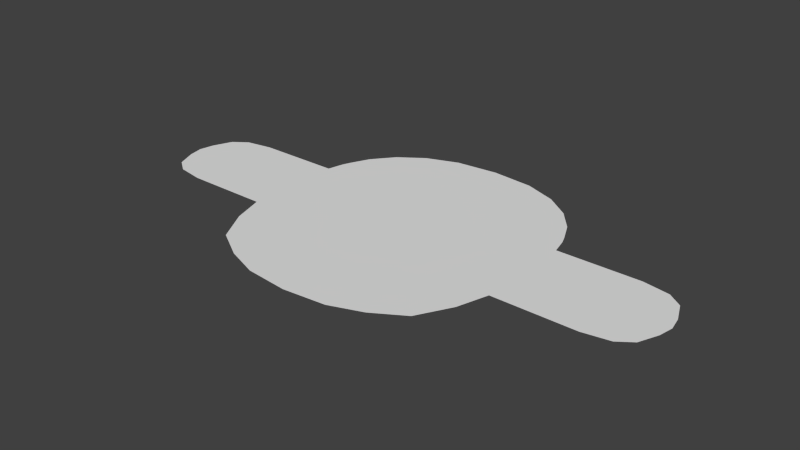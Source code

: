 # Source: person00.blend  (saved by Blender 2.68.0; exported with 4.5.12 LTS)
import bpy
from mathutils import Matrix  # noqa: F401  (used for matrix-valued properties, if any)

bpy.ops.wm.read_factory_settings(use_empty=True)
scene = bpy.context.scene
scene.name = 'Scene'

# ---- collections
col_collection_1 = bpy.data.collections.new('Collection 1'); scene.collection.children.link(col_collection_1)

# ---- world
world_world = bpy.data.worlds.new('World'); scene.world = world_world
world_world.color = (0.05088, 0.05088, 0.05088)
world_world.use_sun_shadow = False
world_world.sun_shadow_jitter_overblur = 0.0
world_world.cycles.sampling_method = 'MANUAL'
world_world.cycles.sample_map_resolution = 256

# ---- meshes
me_grid = bpy.data.meshes.new('Grid')
me_grid.from_pydata([(0.7153, -0.7666, 0.0), (0.904, -0.3333, 0.0), (0.6786, -0.2722, 0.0), (0.904, 0.3333, 0.0), (0.7153, 0.3333, 0.0), (0.6769, 0.7723, 0.0), (1.471, 0.3333, 0.0), (1.471, -0.3333, 0.0), (0.2895, -0.9725, 0.0), (0.508, -0.8925, 0.0), (0.2725, -0.3078, 0.0), (0.4655, -0.2144, 0.0), (0.2895, 0.3333, 0.0), (0.508, 0.3333, 0.0), (0.2895, 0.9725, 0.0), (0.508, 0.8925, 0.0), (0.8394, -0.5442, 0.0), (0.7953, 0.6281, 0.0), (0.9358, 2.98e-08, 0.0), (0.7153, 2.98e-08, 0.0), (1.471, 2.98e-08, 0.0), (0.2895, 2.98e-08, 0.0), (0.5122, 0.02124, 0.0), (0.6297, -0.4399, 0.0), (0.2895, -0.6529, 0.0), (0.4867, -0.563, 0.0), (0.8717, -0.4388, 0.0), (0.6764, 0.5429, 0.0), (0.2329, 0.6671, 0.0), (0.4443, 0.5705, 0.0), (0.8788, 0.4416, 0.0), (0.0, -1.0, 0.0), (0.0, -0.3333, 0.0), (0.0, 0.3333, 0.0), (0.0, 1.0, 0.0), (0.0, 2.98e-08, 0.0), (0.0, -0.6667, 0.0), (0.0, 0.6667, 0.0), (0.0, 0.8333, 0.0), (0.2895, 0.8127, 0.0), (0.508, 0.7527, 0.0), (0.6162, 0.6654, 0.0), (0.857, 0.4972, 0.0), (1.651, 0.3024, 0.0), (1.651, -0.3024, 0.0), (1.666, 0.002048, 0.0), (1.748, 0.2323, 0.0), (1.748, -0.2323, 0.0), (1.823, 2.98e-08, 0.0), (0.9288, 0.1667, 0.0), (1.471, 0.1585, 0.0), (0.0, 0.1667, 0.0), (0.2895, 0.1667, 0.0), (0.5101, 0.1773, 0.0), (0.7153, 0.1667, 0.0), (1.623, 0.1335, 0.0), (1.804, 0.09872, 0.0), (0.6969, -0.1361, 0.0), (0.9288, -0.1667, 0.0), (1.471, -0.1544, 0.0), (0.0, -0.1667, 0.0), (0.281, -0.1539, 0.0), (0.4889, -0.09658, 0.0), (1.615, -0.1238, 0.0), (1.804, -0.09872, 0.0)], [], [(25, 23, 2, 11), (42, 17, 5, 41), (54, 49, 3, 4), (53, 54, 4, 13), (23, 26, 1, 2), (40, 41, 5, 15), (58, 1, 7, 59), (36, 24, 10, 32), (24, 25, 11, 10), (51, 52, 12, 33), (52, 53, 13, 12), (38, 39, 14, 34), (39, 40, 15, 14), (57, 58, 18, 19), (62, 57, 19, 22), (49, 18, 20, 50), (60, 61, 21, 35), (61, 62, 22, 21), (9, 0, 23, 25), (0, 16, 26, 23), (31, 8, 24, 36), (8, 9, 25, 24), (3, 30, 27, 4), (13, 4, 27, 29), (33, 12, 28, 37), (12, 13, 29, 28), (30, 42, 41, 27), (29, 27, 41, 40), (37, 28, 39, 38), (28, 29, 40, 39), (59, 7, 44, 63), (50, 20, 45, 55), (63, 44, 47, 64), (55, 45, 48, 56), (19, 18, 49, 54), (22, 19, 54, 53), (35, 21, 52, 51), (21, 22, 53, 52), (3, 49, 50, 6), (6, 50, 55, 43), (43, 55, 56, 46), (18, 58, 59, 20), (2, 1, 58, 57), (11, 2, 57, 62), (32, 10, 61, 60), (10, 11, 62, 61), (20, 59, 63, 45), (45, 63, 64, 48)])
_ca = me_grid.color_attributes.new('Col', 'BYTE_COLOR', 'CORNER')
_ca.data.foreach_set('color', [0.07619, 0.05781, 0.04667, 1.0, 0.07619, 0.05781, 0.04667, 1.0, 0.07619, 0.05781, 0.04667, 1.0, 0.07619, 0.05781, 0.04667, 1.0, 0.2961, 0.1912, 0.1329, 1.0, 0.2961, 0.1912, 0.1329, 1.0, 0.2961, 0.1912, 0.1329, 1.0, 0.2961, 0.1912, 0.1329, 1.0, 0.06301, 0.04817, 0.03955, 1.0, 0.06301, 0.04817, 0.03955, 1.0, 0.06301, 0.04817, 0.03955, 1.0, 0.06301, 0.04817, 0.03955, 1.0, 0.07619, 0.05781, 0.04667, 1.0, 0.07619, 0.05781, 0.04667, 1.0, 0.07619, 0.05781, 0.04667, 1.0, 0.07619, 0.05781, 0.04667, 1.0, 0.06301, 0.04817, 0.03955, 1.0, 0.06301, 0.04817, 0.03955, 1.0, 0.06301, 0.04817, 0.03955, 1.0, 0.06301, 0.04817, 0.03955, 1.0, 0.2961, 0.1912, 0.1329, 1.0, 0.2961, 0.1912, 0.1329, 1.0, 0.2961, 0.1912, 0.1329, 1.0, 0.2961, 0.1912, 0.1329, 1.0, 0.8308, 0.8308, 0.8308, 1.0, 0.8308, 0.8308, 0.8308, 1.0, 0.8308, 0.8308, 0.8308, 1.0, 0.8308, 0.8308, 0.8308, 1.0, 0.07619, 0.05781, 0.04667, 1.0, 0.07619, 0.05781, 0.04667, 1.0, 0.07619, 0.05781, 0.04667, 1.0, 0.07619, 0.05781, 0.04667, 1.0, 0.07619, 0.05781, 0.04667, 1.0, 0.07619, 0.05781, 0.04667, 1.0, 0.07619, 0.05781, 0.04667, 1.0, 0.07619, 0.05781, 0.04667, 1.0, 0.1746, 0.1329, 0.1046, 1.0, 0.1779, 0.1356, 0.107, 1.0, 0.1779, 0.1356, 0.107, 1.0, 0.1714, 0.1301, 0.1046, 1.0, 0.1248, 0.09531, 0.07619, 1.0, 0.1248, 0.09531, 0.07619, 1.0, 0.1248, 0.09531, 0.07619, 1.0, 0.1248, 0.09531, 0.07619, 1.0, 0.2961, 0.1912, 0.1329, 1.0, 0.2961, 0.1912, 0.1329, 1.0, 0.2961, 0.1912, 0.1329, 1.0, 0.2961, 0.1912, 0.1329, 1.0, 0.2961, 0.1912, 0.1329, 1.0, 0.2961, 0.1912, 0.1329, 1.0, 0.2961, 0.1912, 0.1329, 1.0, 0.2961, 0.1912, 0.1329, 1.0, 0.06301, 0.04817, 0.03955, 1.0, 0.06301, 0.04817, 0.03955, 1.0, 0.06301, 0.04817, 0.03955, 1.0, 0.06301, 0.04817, 0.03955, 1.0, 0.07619, 0.05781, 0.04667, 1.0, 0.07619, 0.05781, 0.04667, 1.0, 0.07619, 0.05781, 0.04667, 1.0, 0.07619, 0.05781, 0.04667, 1.0, 1.0, 1.0, 1.0, 1.0, 1.0, 1.0, 1.0, 1.0, 1.0, 1.0, 1.0, 1.0, 1.0, 1.0, 1.0, 1.0, 0.1248, 0.09531, 0.07619, 1.0, 0.1248, 0.09531, 0.07619, 1.0, 0.1248, 0.09531, 0.07619, 1.0, 0.1248, 0.09531, 0.07619, 1.0, 0.1248, 0.09531, 0.07619, 1.0, 0.1248, 0.09531, 0.07619, 1.0, 0.1248, 0.09531, 0.07619, 1.0, 0.1248, 0.09531, 0.07619, 1.0, 0.06301, 0.04817, 0.03955, 1.0, 0.06301, 0.04817, 0.03955, 1.0, 0.06301, 0.04817, 0.03955, 1.0, 0.06301, 0.04817, 0.03955, 1.0, 0.06301, 0.04817, 0.03955, 1.0, 0.06301, 0.04817, 0.03955, 1.0, 0.06301, 0.04817, 0.03955, 1.0, 0.06301, 0.04817, 0.03955, 1.0, 0.06301, 0.04817, 0.03955, 1.0, 0.06301, 0.04817, 0.03955, 1.0, 0.06301, 0.04817, 0.03955, 1.0, 0.06301, 0.04817, 0.03955, 1.0, 0.06301, 0.04817, 0.03955, 1.0, 0.06301, 0.04817, 0.03955, 1.0, 0.06301, 0.04817, 0.03955, 1.0, 0.06301, 0.04817, 0.03955, 1.0, 0.3005, 0.1946, 0.1356, 1.0, 0.2961, 0.1912, 0.1329, 1.0, 0.2961, 0.1912, 0.1329, 1.0, 0.2961, 0.1912, 0.1329, 1.0, 0.5089, 0.3231, 0.2232, 1.0, 0.5089, 0.3231, 0.2232, 1.0, 0.5089, 0.3231, 0.2232, 1.0, 0.5089, 0.3231, 0.2232, 1.0, 0.624, 0.3968, 0.2747, 1.0, 0.624, 0.3968, 0.2747, 1.0, 0.624, 0.3968, 0.2747, 1.0, 0.624, 0.3968, 0.2747, 1.0, 0.5089, 0.3231, 0.2232, 1.0, 0.5089, 0.3231, 0.2232, 1.0, 0.5089, 0.3231, 0.2232, 1.0, 0.5089, 0.3231, 0.2232, 1.0, 0.2961, 0.1912, 0.1329, 1.0, 0.2961, 0.1912, 0.1329, 1.0, 0.2961, 0.1912, 0.1329, 1.0, 0.2961, 0.1912, 0.1329, 1.0, 0.5089, 0.3231, 0.2232, 1.0, 0.5089, 0.3231, 0.2232, 1.0, 0.5089, 0.3231, 0.2232, 1.0, 0.5089, 0.3231, 0.2232, 1.0, 0.5089, 0.3231, 0.2232, 1.0, 0.5089, 0.3231, 0.2232, 1.0, 0.5089, 0.3231, 0.2232, 1.0, 0.5089, 0.3231, 0.2232, 1.0, 0.5089, 0.3231, 0.2232, 1.0, 0.5089, 0.3231, 0.2232, 1.0, 0.5089, 0.3231, 0.2232, 1.0, 0.5089, 0.3231, 0.2232, 1.0, 0.8308, 0.8308, 0.8308, 1.0, 0.8308, 0.8308, 0.8308, 1.0, 0.8308, 0.8308, 0.8308, 1.0, 0.8308, 0.8308, 0.8308, 1.0, 1.0, 1.0, 1.0, 1.0, 1.0, 1.0, 1.0, 1.0, 1.0, 1.0, 1.0, 1.0, 1.0, 1.0, 1.0, 1.0, 0.8308, 0.8308, 0.8308, 1.0, 0.8308, 0.8308, 0.8308, 1.0, 0.8308, 0.8308, 0.8308, 1.0, 0.8308, 0.8308, 0.8308, 1.0, 0.8308, 0.8308, 0.8308, 1.0, 0.8308, 0.8308, 0.8308, 1.0, 0.8308, 0.8308, 0.8308, 1.0, 0.8308, 0.8308, 0.8308, 1.0, 0.06301, 0.04817, 0.03955, 1.0, 0.06301, 0.04817, 0.03955, 1.0, 0.06301, 0.04817, 0.03955, 1.0, 0.06301, 0.04817, 0.03955, 1.0, 0.07619, 0.05781, 0.04667, 1.0, 0.07619, 0.05781, 0.04667, 1.0, 0.07619, 0.05781, 0.04667, 1.0, 0.07619, 0.05781, 0.04667, 1.0, 0.1779, 0.1356, 0.107, 1.0, 0.1779, 0.1356, 0.107, 1.0, 0.1779, 0.1356, 0.107, 1.0, 0.1746, 0.1329, 0.1046, 1.0, 0.1248, 0.09531, 0.07619, 1.0, 0.1248, 0.09531, 0.07619, 1.0, 0.1248, 0.09531, 0.07619, 1.0, 0.1248, 0.09531, 0.07619, 1.0, 0.8308, 0.8308, 0.8308, 1.0, 0.8308, 0.8308, 0.8308, 1.0, 0.8308, 0.8308, 0.8308, 1.0, 0.8308, 0.8308, 0.8308, 1.0, 0.8308, 0.8308, 0.8308, 1.0, 0.8308, 0.8308, 0.8308, 1.0, 0.8308, 0.8308, 0.8308, 1.0, 0.8308, 0.8308, 0.8308, 1.0, 0.8308, 0.8308, 0.8308, 1.0, 0.8308, 0.8308, 0.8308, 1.0, 0.8308, 0.8308, 0.8308, 1.0, 0.8308, 0.8308, 0.8308, 1.0, 1.0, 1.0, 1.0, 1.0, 1.0, 1.0, 1.0, 1.0, 1.0, 1.0, 1.0, 1.0, 1.0, 1.0, 1.0, 1.0, 0.06301, 0.04817, 0.03955, 1.0, 0.06301, 0.04817, 0.03955, 1.0, 0.06301, 0.04817, 0.03955, 1.0, 0.06301, 0.04817, 0.03955, 1.0, 0.07619, 0.05781, 0.04667, 1.0, 0.07619, 0.05781, 0.04667, 1.0, 0.07619, 0.05781, 0.04667, 1.0, 0.07619, 0.05781, 0.04667, 1.0, 0.1248, 0.09531, 0.07619, 1.0, 0.1248, 0.09531, 0.07619, 1.0, 0.1248, 0.09531, 0.07619, 1.0, 0.1248, 0.09531, 0.07619, 1.0, 0.1248, 0.09531, 0.07619, 1.0, 0.1248, 0.09531, 0.07619, 1.0, 0.1248, 0.09531, 0.07619, 1.0, 0.1248, 0.09531, 0.07619, 1.0, 1.0, 1.0, 1.0, 1.0, 1.0, 1.0, 1.0, 1.0, 1.0, 1.0, 1.0, 1.0, 1.0, 1.0, 1.0, 1.0, 0.8308, 0.8308, 0.8308, 1.0, 0.8308, 0.8308, 0.8308, 1.0, 0.8308, 0.8308, 0.8308, 1.0, 0.8308, 0.8308, 0.8308, 1.0])
me_grid.use_remesh_preserve_volume = False
me_grid.use_remesh_preserve_attributes = False
me_grid.use_mirror_vertex_groups = False
me_grid.use_paint_bone_selection = False
me_grid.use_paint_mask = True
me_grid.update()

# ---- objects
ob_grid = bpy.data.objects.new('Grid', me_grid)

# ---- transforms, parenting, visibility, modifiers, constraints
ob_grid.location = (0.0, 0.0, 0.0)
ob_grid.lineart.crease_threshold = 0.0
_m = ob_grid.modifiers.new('Mirror', 'MIRROR')
_m.use_clip = True

# ---- collection membership
col_collection_1.objects.link(ob_grid)

# ---- scene / render settings (as saved in the file)
scene.frame_start = 1; scene.frame_end = 250; scene.frame_set(0)
scene.render.engine = 'BLENDER_EEVEE_NEXT'
scene.render.image_settings.color_mode = 'RGB'
scene.render.image_settings.compression = 90
scene.render.resolution_percentage = 50
scene.render.dither_intensity = 0.0
scene.cycles.use_denoising = False
scene.cycles.samples = 10
scene.cycles.sampling_pattern = 'TABULATED_SOBOL'
scene.cycles.light_sampling_threshold = 0.0
scene.cycles.use_adaptive_sampling = False
scene.cycles.use_light_tree = False
scene.cycles.blur_glossy = 0.0
scene.cycles.volume_bounces = 1
scene.cycles.pixel_filter_type = 'GAUSSIAN'
scene.cycles.sample_clamp_indirect = 0.0
scene.view_settings.view_transform = 'Standard'
bpy.context.view_layer.update()

# ---- added for rendering (the .blend has no active camera and no usable light): camera, sun
cam_auto = bpy.data.cameras.new('AutoCamera')
cam_auto.lens = 50.0
cam_auto.sensor_width = 36.0
cam_auto.clip_end = 1000.0
ob_auto_camera = bpy.data.objects.new('AutoCamera', cam_auto)
scene.collection.objects.link(ob_auto_camera)
ob_auto_camera.location = (3.84763, -4.61716, 3.07811)
ob_auto_camera.rotation_euler = (1.09748, -7.21219e-08, 0.694738)
scene.camera = ob_auto_camera
light_auto_sun = bpy.data.lights.new('AutoSun', 'SUN')
light_auto_sun.energy = 3.0
light_auto_sun.angle = 0.0523599
ob_auto_sun = bpy.data.objects.new('AutoSun', light_auto_sun)
scene.collection.objects.link(ob_auto_sun)
ob_auto_sun.rotation_euler = (0.872665, 0.174533, 0.523599)
bpy.context.view_layer.update()
